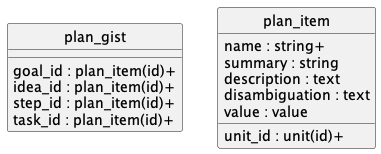

The diagram above was rendered by PlantUML. Its source (embedded in the PNG):
@startuml uml
skinparam monochrome true
skinparam linetype ortho
hide circle

entity plan_gist {
  goal_id : plan_item(id)+
  idea_id : plan_item(id)+
  step_id : plan_item(id)+
  task_id : plan_item(id)+
}

entity plan_item {
  name : string+
  summary : string
  description : text
  disambiguation : text
  unit_id : unit(id)+
  value : value
}

@enduml